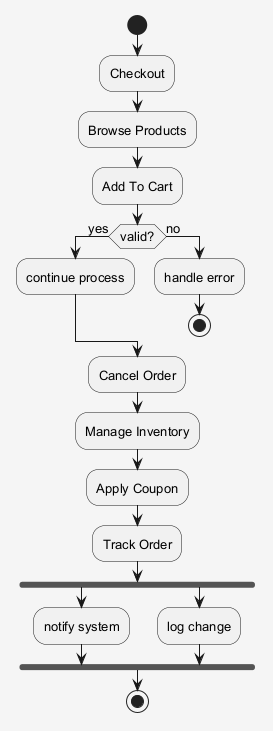

The diagram above was rendered by PlantUML. Its source (embedded in the PNG):
@startuml
skinparam shadowing false
skinparam backgroundColor #F5F5F5
skinparam defaultFontSize 13
start
:Checkout;
:Browse Products;
:Add To Cart;
if (valid?) then (yes)
:continue process;
else (no)
:handle error;
stop
endif
:Cancel Order;
:Manage Inventory;
:Apply Coupon;
:Track Order;
fork
:notify system;
fork again
:log change;
end fork
stop
@enduml